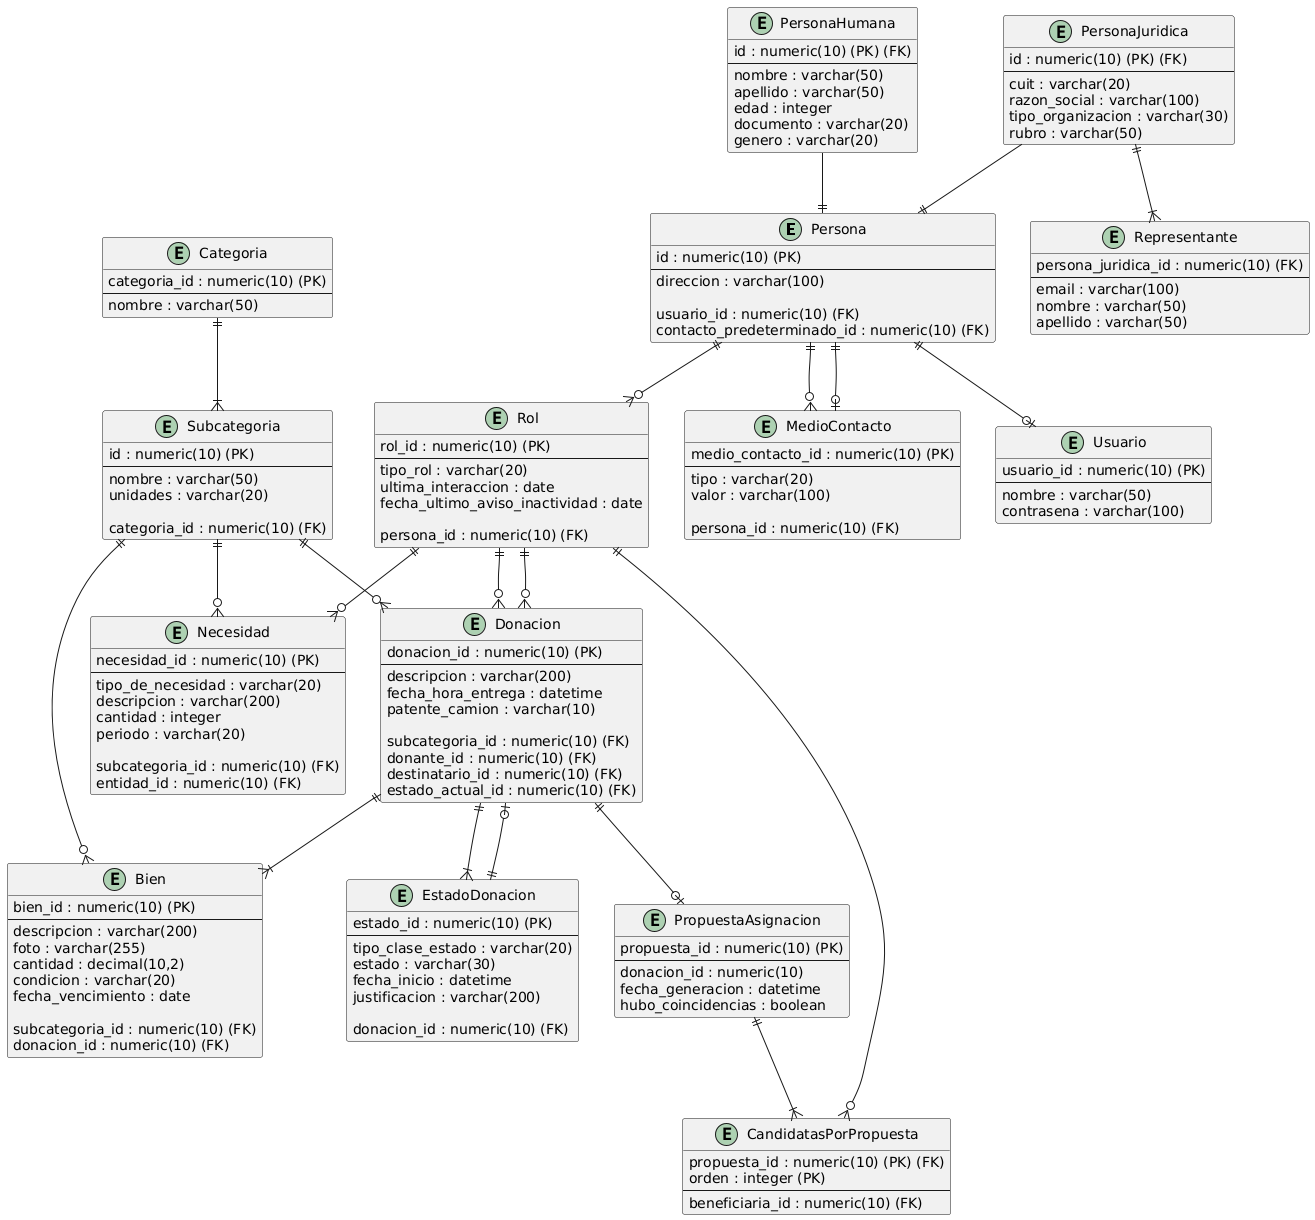

The diagram above was rendered by PlantUML. Its source (embedded in the PNG):
@startuml

'Entidades Persona

entity Persona {
    id : numeric(10) (PK)
    --
    direccion : varchar(100)

    usuario_id : numeric(10) (FK)
    contacto_predeterminado_id : numeric(10) (FK)
}

entity PersonaHumana {
    id : numeric(10) (PK) (FK)
    --
    nombre : varchar(50)
    apellido : varchar(50)
    edad : integer
    documento : varchar(20)
    genero : varchar(20)
}

entity PersonaJuridica {
    id : numeric(10) (PK) (FK)
    --
    cuit : varchar(20)
    razon_social : varchar(100)
    tipo_organizacion : varchar(30)
    rubro : varchar(50)
}

entity Representante {
    persona_juridica_id : numeric(10) (FK)
    --
    email : varchar(100)
    nombre : varchar(50)
    apellido : varchar(50)
}

entity Rol {
    rol_id : numeric(10) (PK)
    --
    tipo_rol : varchar(20)
    ultima_interaccion : date
    fecha_ultimo_aviso_inactividad : date

    persona_id : numeric(10) (FK)
}

entity MedioContacto {
    medio_contacto_id : numeric(10) (PK)
    --
    tipo : varchar(20)
    valor : varchar(100)

    persona_id : numeric(10) (FK)
}

entity Usuario {
    usuario_id : numeric(10) (PK)
    --
    nombre : varchar(50)
    contrasena : varchar(100)
}

'Catalogo

entity Categoria {
    categoria_id : numeric(10) (PK)
    --
    nombre : varchar(50)
}

entity Subcategoria {
    id : numeric(10) (PK)
    --
    nombre : varchar(50)
    unidades : varchar(20)

    categoria_id : numeric(10) (FK)
}

'Donaciones

entity Donacion {
    donacion_id : numeric(10) (PK)
    --
    descripcion : varchar(200)
    fecha_hora_entrega : datetime
    patente_camion : varchar(10)

    subcategoria_id : numeric(10) (FK)
    donante_id : numeric(10) (FK)
    destinatario_id : numeric(10) (FK)
    estado_actual_id : numeric(10) (FK)
}

entity Bien {
    bien_id : numeric(10) (PK)
    --
    descripcion : varchar(200)
    foto : varchar(255)
    cantidad : decimal(10,2)
    condicion : varchar(20)
    fecha_vencimiento : date

    subcategoria_id : numeric(10) (FK)
    donacion_id : numeric(10) (FK)
}

entity EstadoDonacion {
    estado_id : numeric(10) (PK)
    --
    tipo_clase_estado : varchar(20)
    estado : varchar(30)
    fecha_inicio : datetime
    justificacion : varchar(200)

    donacion_id : numeric(10) (FK)
}

'Necesidades

entity Necesidad {
    necesidad_id : numeric(10) (PK)
    --
    tipo_de_necesidad : varchar(20)
    descripcion : varchar(200)
    cantidad : integer
    periodo : varchar(20)

    subcategoria_id : numeric(10) (FK)
    entidad_id : numeric(10) (FK)
}

'Asignacion

entity PropuestaAsignacion {
    propuesta_id : numeric(10) (PK)
    --
    donacion_id : numeric(10)
    fecha_generacion : datetime
    hubo_coincidencias : boolean
}

entity CandidatasPorPropuesta {
    propuesta_id : numeric(10) (PK) (FK)
    orden : integer (PK)
    --
    beneficiaria_id : numeric(10) (FK)
}

' Herencia de persona

PersonaHumana --|| Persona
PersonaJuridica --|| Persona

' Relaciones - Persona

Persona ||--o{ MedioContacto
Persona ||--o| Usuario
Persona ||--o| MedioContacto
PersonaJuridica ||--|{ Representante

' Roles y personas

Persona ||--o{ Rol

' Catalogo

Categoria ||--|{ Subcategoria

' Necesidad

Rol ||--o{ Necesidad
Subcategoria ||--o{ Necesidad

' Bien

Subcategoria ||--o{ Bien
Donacion ||--|{ Bien

' Donacion

Subcategoria ||--o{ Donacion
Rol ||--o{ Donacion
Rol ||--o{ Donacion
Donacion ||--|{ EstadoDonacion
EstadoDonacion ||--o| Donacion

' Asignacion

Donacion ||--o| PropuestaAsignacion
PropuestaAsignacion ||--|{ CandidatasPorPropuesta
Rol ||--o{ CandidatasPorPropuesta

@enduml